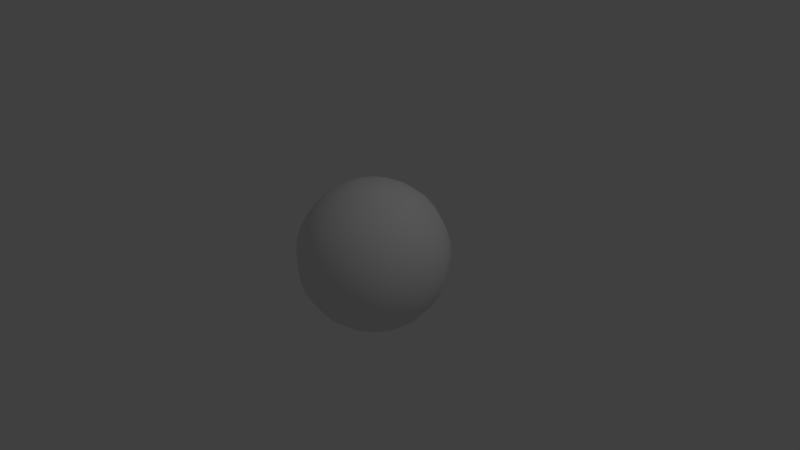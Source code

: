 # Source: marble.blend  (saved by Blender 2.74.0; exported with 4.5.12 LTS)
import bpy
from mathutils import Matrix  # noqa: F401  (used for matrix-valued properties, if any)

bpy.ops.wm.read_factory_settings(use_empty=True)
scene = bpy.context.scene
scene.name = 'Scene'

# ---- collections
col_collection_1 = bpy.data.collections.new('Collection 1'); scene.collection.children.link(col_collection_1)

# ---- world
world_world = bpy.data.worlds.new('World'); scene.world = world_world
world_world.color = (0.05088, 0.05088, 0.05088)
world_world.use_sun_shadow = False
world_world.sun_shadow_jitter_overblur = 0.0
world_world.cycles.sampling_method = 'MANUAL'
world_world.cycles.sample_map_resolution = 256

# ---- cameras
cam_camera = bpy.data.cameras.new('Camera')
cam_camera.clip_end = 100.0
cam_camera.lens = 35.0
cam_camera.sensor_width = 32.0
cam_camera.sensor_height = 18.0
cam_camera.ortho_scale = 7.314
cam_camera.dof.focus_distance = 0.0
cam_camera.dof.aperture_fstop = 128.0

# ---- lights
light_lamp = bpy.data.lights.new('Lamp', 'POINT')
light_lamp.transmission_factor = 0.0
light_lamp.cutoff_distance = 30.0
light_lamp.energy = 100.0
light_lamp.shadow_buffer_clip_start = 1.001
light_lamp.shadow_soft_size = 0.1
light_lamp.shadow_maximum_resolution = 0.006
light_lamp.use_absolute_resolution = True
light_lamp.cycles.use_multiple_importance_sampling = False

# ---- meshes
me_sphere_003 = bpy.data.meshes.new('Sphere.003')
me_sphere_003.from_pydata([(-0.1951, 0.0, 0.9808), (-0.3827, 0.0, 0.9239), (-0.5556, 0.0, 0.8315), (-0.7071, 0.0, 0.7071), (-0.8315, 0.0, 0.5556), (-0.9239, 0.0, 0.3827), (-0.9808, 0.0, 0.1951), (-1.0, 0.0, 7.55e-08), (-0.9808, 0.0, -0.1951), (-0.9239, 0.0, -0.3827), (-0.8315, 0.0, -0.5556), (-0.7071, 0.0, -0.7071), (-0.5556, 0.0, -0.8315), (-0.3827, 0.0, -0.9239), (-0.1951, 0.0, -0.9808), (-0.1802, 0.07466, 0.9808), (-0.3536, 0.1464, 0.9239), (-0.5133, 0.2126, 0.8315), (-0.6533, 0.2706, 0.7071), (-0.7682, 0.3182, 0.5556), (-0.8536, 0.3536, 0.3827), (-0.9061, 0.3753, 0.1951), (-0.9239, 0.3827, 7.55e-08), (-0.9061, 0.3753, -0.1951), (-0.8536, 0.3536, -0.3827), (-0.7682, 0.3182, -0.5556), (-0.6533, 0.2706, -0.7071), (-0.5133, 0.2126, -0.8315), (-0.3536, 0.1464, -0.9239), (-0.1802, 0.07466, -0.9808), (-0.1379, 0.1379, 0.9808), (-0.2706, 0.2706, 0.9239), (-0.3928, 0.3928, 0.8315), (-0.5, 0.5, 0.7071), (-0.5879, 0.5879, 0.5556), (-0.6533, 0.6533, 0.3827), (-0.6935, 0.6935, 0.1951), (-0.7071, 0.7071, 7.55e-08), (-0.6935, 0.6935, -0.1951), (-0.6533, 0.6533, -0.3827), (-0.5879, 0.5879, -0.5556), (-0.5, 0.5, -0.7071), (-0.3928, 0.3928, -0.8315), (-0.2706, 0.2706, -0.9239), (-0.1379, 0.1379, -0.9808), (-0.07466, 0.1802, 0.9808), (-0.1464, 0.3536, 0.9239), (-0.2126, 0.5133, 0.8315), (-0.2706, 0.6533, 0.7071), (-0.3182, 0.7682, 0.5556), (-0.3536, 0.8536, 0.3827), (-0.3753, 0.9061, 0.1951), (-0.3827, 0.9239, 7.55e-08), (-0.3753, 0.9061, -0.1951), (-0.3536, 0.8536, -0.3827), (-0.3182, 0.7682, -0.5556), (-0.2706, 0.6533, -0.7071), (-0.2126, 0.5133, -0.8315), (-0.1464, 0.3536, -0.9239), (-0.07466, 0.1802, -0.9808), (3.452e-07, 0.1951, 0.9808), (3.824e-07, 0.3827, 0.9239), (3.824e-07, 0.5556, 0.8315), (3.973e-07, 0.7071, 0.7071), (4.122e-07, 0.8315, 0.5556), (3.824e-07, 0.9239, 0.3827), (3.824e-07, 0.9808, 0.1951), (4.42e-07, 1.0, 7.55e-08), (3.824e-07, 0.9808, -0.1951), (4.42e-07, 0.9239, -0.3827), (4.122e-07, 0.8315, -0.5556), (3.973e-07, 0.7071, -0.7071), (3.824e-07, 0.5556, -0.8315), (3.973e-07, 0.3827, -0.9239), (3.452e-07, 0.1951, -0.9808), (0.07466, 0.1802, 0.9808), (0.1464, 0.3536, 0.9239), (0.2126, 0.5133, 0.8315), (0.2706, 0.6533, 0.7071), (0.3182, 0.7682, 0.5556), (0.3536, 0.8536, 0.3827), (0.3753, 0.9061, 0.1951), (0.3827, 0.9239, 7.55e-08), (0.3753, 0.9061, -0.1951), (0.3536, 0.8536, -0.3827), (0.3182, 0.7682, -0.5556), (0.2706, 0.6533, -0.7071), (0.2126, 0.5133, -0.8315), (0.1464, 0.3536, -0.9239), (0.07466, 0.1802, -0.9808), (0.138, 0.1379, 0.9808), (0.2706, 0.2706, 0.9239), (0.3928, 0.3928, 0.8315), (0.5, 0.5, 0.7071), (0.5879, 0.5879, 0.5556), (0.6533, 0.6533, 0.3827), (0.6935, 0.6935, 0.1951), (0.7071, 0.7071, 7.55e-08), (0.6935, 0.6935, -0.1951), (0.6533, 0.6533, -0.3827), (0.5879, 0.5879, -0.5556), (0.5, 0.5, -0.7071), (0.3928, 0.3928, -0.8315), (0.2706, 0.2706, -0.9239), (0.138, 0.1379, -0.9808), (0.1802, 0.07466, 0.9808), (0.3536, 0.1464, 0.9239), (0.5133, 0.2126, 0.8315), (0.6533, 0.2706, 0.7071), (0.7682, 0.3182, 0.5556), (0.8536, 0.3536, 0.3827), (0.9061, 0.3753, 0.1951), (0.9239, 0.3827, 7.55e-08), (0.9061, 0.3753, -0.1951), (0.8536, 0.3536, -0.3827), (0.7682, 0.3182, -0.5556), (0.6533, 0.2706, -0.7071), (0.5133, 0.2126, -0.8315), (0.3536, 0.1464, -0.9239), (0.1802, 0.07466, -0.9808), (0.1951, -6.902e-08, 0.9808), (0.3827, -1.137e-07, 0.9239), (0.5556, -1.435e-07, 0.8315), (0.7071, -8.392e-08, 0.7071), (0.8315, -2.329e-07, 0.5556), (0.9239, -2.031e-07, 0.3827), (0.9808, -1.435e-07, 0.1951), (1.0, -2.329e-07, 7.55e-08), (0.9808, -1.435e-07, -0.1951), (0.9239, -2.627e-07, -0.3827), (0.8315, -2.329e-07, -0.5556), (0.7071, -8.392e-08, -0.7071), (0.5556, -1.584e-07, -0.8315), (0.3827, -1.733e-07, -0.9239), (0.1951, -5.412e-08, -0.9808), (0.1802, -0.07466, 0.9808), (0.3536, -0.1464, 0.9239), (0.5133, -0.2126, 0.8315), (0.6533, -0.2706, 0.7071), (0.7682, -0.3182, 0.5556), (0.8536, -0.3536, 0.3827), (0.9061, -0.3753, 0.1951), (0.9239, -0.3827, 7.55e-08), (0.9061, -0.3753, -0.1951), (0.8536, -0.3536, -0.3827), (0.7682, -0.3182, -0.5556), (0.6533, -0.2706, -0.7071), (0.5133, -0.2126, -0.8315), (0.3536, -0.1464, -0.9239), (0.1802, -0.07466, -0.9808), (0.138, -0.1379, 0.9808), (0.2706, -0.2706, 0.9239), (0.3928, -0.3928, 0.8315), (0.5, -0.5, 0.7071), (0.5879, -0.5879, 0.5556), (0.6533, -0.6533, 0.3827), (0.6935, -0.6935, 0.1951), (0.7071, -0.7071, 7.55e-08), (0.6935, -0.6935, -0.1951), (0.6533, -0.6533, -0.3827), (0.5879, -0.5879, -0.5556), (0.5, -0.5, -0.7071), (0.3928, -0.3928, -0.8315), (0.2706, -0.2706, -0.9239), (0.138, -0.1379, -0.9808), (0.07466, -0.1802, 0.9808), (0.1464, -0.3536, 0.9239), (0.2126, -0.5133, 0.8315), (0.2706, -0.6533, 0.7071), (0.3182, -0.7682, 0.5556), (0.3536, -0.8536, 0.3827), (0.3753, -0.9061, 0.1951), (0.3827, -0.9239, 7.55e-08), (0.3753, -0.9061, -0.1951), (0.3536, -0.8536, -0.3827), (0.3182, -0.7682, -0.5556), (0.2706, -0.6533, -0.7071), (0.2126, -0.5133, -0.8315), (0.1464, -0.3536, -0.9239), (0.07466, -0.1802, -0.9808), (2.409e-07, -0.1951, 0.9808), (1.738e-07, -0.3827, 0.9239), (6.951e-08, -0.5556, 0.8315), (8.441e-08, -0.7071, 0.7071), (-9.441e-08, -0.8315, 0.5556), (-3.48e-08, -0.9239, 0.3827), (5.461e-08, -0.9808, 0.1951), (-6.46e-08, -1.0, 7.55e-08), (5.461e-08, -0.9808, -0.1951), (-6.46e-08, -0.9239, -0.3827), (-9.441e-08, -0.8315, -0.5556), (8.441e-08, -0.7071, -0.7071), (6.951e-08, -0.5556, -0.8315), (9.931e-08, -0.3827, -0.9239), (2.632e-07, -0.1951, -0.9808), (-0.07466, -0.1802, 0.9808), (-0.1464, -0.3536, 0.9239), (-0.2126, -0.5133, 0.8315), (-0.2706, -0.6533, 0.7071), (-0.3182, -0.7682, 0.5556), (-0.3536, -0.8536, 0.3827), (-0.3753, -0.9061, 0.1951), (-0.3827, -0.9239, 7.55e-08), (-0.3753, -0.9061, -0.1951), (-0.3536, -0.8536, -0.3827), (-0.3182, -0.7682, -0.5556), (-0.2706, -0.6533, -0.7071), (-0.2126, -0.5133, -0.8315), (-0.1464, -0.3536, -0.9239), (-0.07466, -0.1802, -0.9808), (9.544e-08, -2.304e-07, 1.0), (-0.1379, -0.1379, 0.9808), (-0.2706, -0.2706, 0.9239), (-0.3928, -0.3928, 0.8315), (-0.5, -0.5, 0.7071), (-0.5879, -0.5879, 0.5556), (-0.6533, -0.6533, 0.3827), (-0.6935, -0.6935, 0.1951), (-0.7071, -0.7071, 7.55e-08), (-0.6935, -0.6935, -0.1951), (-0.6533, -0.6533, -0.3827), (-0.5879, -0.5879, -0.5556), (-0.5, -0.5, -0.7071), (-0.3928, -0.3928, -0.8315), (-0.2706, -0.2706, -0.9239), (-0.1379, -0.1379, -0.9808), (3.258e-07, 0.0, -1.0), (-0.1802, -0.07466, 0.9808), (-0.3536, -0.1464, 0.9239), (-0.5133, -0.2126, 0.8315), (-0.6533, -0.2706, 0.7071), (-0.7682, -0.3182, 0.5556), (-0.8536, -0.3536, 0.3827), (-0.9061, -0.3753, 0.1951), (-0.9239, -0.3827, 7.55e-08), (-0.9061, -0.3753, -0.1951), (-0.8536, -0.3536, -0.3827), (-0.7682, -0.3182, -0.5556), (-0.6533, -0.2706, -0.7071), (-0.5133, -0.2126, -0.8315), (-0.3536, -0.1464, -0.9239), (-0.1802, -0.07466, -0.9808)], [], [(8, 23, 24), (6, 21, 22), (4, 19, 20), (2, 17, 18), (14, 13, 28), (0, 15, 16), (11, 26, 27), (10, 9, 24), (7, 22, 23), (6, 5, 20), (3, 18, 19), (1, 16, 17), (13, 12, 27), (10, 25, 26), (19, 18, 33), (16, 31, 32), (28, 27, 42), (25, 40, 41), (24, 23, 38), (21, 36, 37), (20, 19, 34), (17, 32, 33), (29, 28, 43), (15, 30, 31), (26, 41, 42), (24, 39, 40), (22, 37, 38), (21, 20, 35), (33, 48, 49), (31, 46, 47), (43, 42, 57), (41, 40, 55), (39, 38, 53), (37, 36, 51), (34, 49, 50), (32, 47, 48), (43, 58, 59), (30, 45, 46), (42, 41, 56), (39, 54, 55), (37, 52, 53), (35, 50, 51), (48, 63, 64), (46, 61, 62), (58, 57, 72), (56, 55, 70), (54, 53, 68), (52, 51, 66), (49, 64, 65), (47, 62, 63), (58, 73, 74), (45, 60, 61), (57, 56, 71), (54, 69, 70), (52, 67, 68), (50, 65, 66), (63, 78, 79), (61, 76, 77), (73, 72, 87), (70, 85, 86), (69, 68, 83), (67, 66, 81), (64, 79, 80), (62, 77, 78), (73, 88, 89), (60, 75, 76), (72, 71, 86), (69, 84, 85), (67, 82, 83), (65, 80, 81), (79, 78, 93), (76, 91, 92), (88, 87, 102), (85, 100, 101), (84, 83, 98), (82, 81, 96), (79, 94, 95), (77, 92, 93), (88, 103, 104), (75, 90, 91), (87, 86, 101), (84, 99, 100), (82, 97, 98), (80, 95, 96), (94, 93, 108), (91, 106, 107), (103, 102, 117), (100, 115, 116), (99, 98, 113), (97, 96, 111), (94, 109, 110), (92, 107, 108), (103, 118, 119), (90, 105, 106), (102, 101, 116), (99, 114, 115), (97, 112, 113), (95, 110, 111), (109, 108, 123), (106, 121, 122), (118, 117, 132), (115, 130, 131), (114, 113, 128), (112, 111, 126), (109, 124, 125), (107, 122, 123), (118, 133, 134), (105, 120, 121), (117, 116, 131), (114, 129, 130), (112, 127, 128), (110, 125, 126), (124, 123, 138), (121, 136, 137), (133, 132, 147), (130, 145, 146), (129, 128, 143), (127, 126, 141), (124, 139, 140), (122, 137, 138), (133, 148, 149), (120, 135, 136), (132, 131, 146), (130, 129, 144), (127, 142, 143), (125, 140, 141), (139, 138, 153), (136, 151, 152), (148, 147, 162), (145, 160, 161), (144, 143, 158), (142, 141, 156), (139, 154, 155), (137, 152, 153), (148, 163, 164), (135, 150, 151), (147, 146, 161), (145, 144, 159), (142, 157, 158), (140, 155, 156), (154, 153, 168), (152, 151, 166), (163, 162, 177), (160, 175, 176), (159, 158, 173), (157, 156, 171), (154, 169, 170), (152, 167, 168), (163, 178, 179), (150, 165, 166), (162, 161, 176), (160, 159, 174), (157, 172, 173), (155, 170, 171), (169, 168, 183), (167, 166, 181), (178, 177, 192), (175, 190, 191), (174, 173, 188), (172, 171, 186), (169, 184, 185), (167, 182, 183), (178, 193, 194), (165, 180, 181), (177, 176, 191), (175, 174, 189), (172, 187, 188), (170, 185, 186), (184, 183, 198), (182, 181, 196), (193, 192, 207), (190, 205, 206), (189, 188, 203), (187, 186, 201), (184, 199, 200), (182, 197, 198), (193, 208, 209), (180, 195, 196), (192, 191, 206), (190, 189, 204), (187, 202, 203), (185, 200, 201), (199, 198, 214), (197, 196, 212), (208, 207, 223), (205, 221, 222), (204, 203, 219), (202, 201, 217), (199, 215, 216), (197, 213, 214), (208, 224, 225), (195, 211, 212), (207, 206, 222), (205, 204, 220), (202, 218, 219), (200, 216, 217), (215, 214, 230), (213, 212, 228), (223, 239, 240), (221, 237, 238), (220, 219, 235), (218, 217, 233), (215, 231, 232), (213, 229, 230), (224, 240, 241), (211, 227, 228), (223, 222, 238), (221, 220, 236), (218, 234, 235), (216, 232, 233), (226, 14, 29), (0, 210, 15), (226, 29, 44), (15, 210, 30), (226, 44, 59), (30, 210, 45), (226, 59, 74), (45, 210, 60), (226, 74, 89), (60, 210, 75), (226, 89, 104), (75, 210, 90), (226, 104, 119), (90, 210, 105), (226, 119, 134), (105, 210, 120), (226, 134, 149), (120, 210, 135), (226, 149, 164), (135, 210, 150), (226, 164, 179), (150, 210, 165), (226, 179, 194), (165, 210, 180), (226, 194, 209), (180, 210, 195), (226, 209, 225), (195, 210, 211), (226, 225, 241), (211, 210, 227), (231, 230, 3), (226, 241, 14), (229, 228, 1), (239, 12, 13), (227, 210, 0), (237, 10, 11), (235, 8, 9), (234, 233, 6), (231, 4, 5), (230, 229, 2), (240, 13, 14), (228, 227, 0), (238, 11, 12), (236, 9, 10), (234, 7, 8), (232, 5, 6), (9, 8, 24), (7, 6, 22), (5, 4, 20), (3, 2, 18), (29, 14, 28), (1, 0, 16), (12, 11, 27), (25, 10, 24), (8, 7, 23), (21, 6, 20), (4, 3, 19), (2, 1, 17), (28, 13, 27), (11, 10, 26), (34, 19, 33), (17, 16, 32), (43, 28, 42), (26, 25, 41), (39, 24, 38), (22, 21, 37), (35, 20, 34), (18, 17, 33), (44, 29, 43), (16, 15, 31), (27, 26, 42), (25, 24, 40), (23, 22, 38), (36, 21, 35), (34, 33, 49), (32, 31, 47), (58, 43, 57), (56, 41, 55), (54, 39, 53), (52, 37, 51), (35, 34, 50), (33, 32, 48), (44, 43, 59), (31, 30, 46), (57, 42, 56), (40, 39, 55), (38, 37, 53), (36, 35, 51), (49, 48, 64), (47, 46, 62), (73, 58, 72), (71, 56, 70), (69, 54, 68), (67, 52, 66), (50, 49, 65), (48, 47, 63), (59, 58, 74), (46, 45, 61), (72, 57, 71), (55, 54, 70), (53, 52, 68), (51, 50, 66), (64, 63, 79), (62, 61, 77), (88, 73, 87), (71, 70, 86), (84, 69, 83), (82, 67, 81), (65, 64, 80), (63, 62, 78), (74, 73, 89), (61, 60, 76), (87, 72, 86), (70, 69, 85), (68, 67, 83), (66, 65, 81), (94, 79, 93), (77, 76, 92), (103, 88, 102), (86, 85, 101), (99, 84, 98), (97, 82, 96), (80, 79, 95), (78, 77, 93), (89, 88, 104), (76, 75, 91), (102, 87, 101), (85, 84, 100), (83, 82, 98), (81, 80, 96), (109, 94, 108), (92, 91, 107), (118, 103, 117), (101, 100, 116), (114, 99, 113), (112, 97, 111), (95, 94, 110), (93, 92, 108), (104, 103, 119), (91, 90, 106), (117, 102, 116), (100, 99, 115), (98, 97, 113), (96, 95, 111), (124, 109, 123), (107, 106, 122), (133, 118, 132), (116, 115, 131), (129, 114, 128), (127, 112, 126), (110, 109, 125), (108, 107, 123), (119, 118, 134), (106, 105, 121), (132, 117, 131), (115, 114, 130), (113, 112, 128), (111, 110, 126), (139, 124, 138), (122, 121, 137), (148, 133, 147), (131, 130, 146), (144, 129, 143), (142, 127, 141), (125, 124, 140), (123, 122, 138), (134, 133, 149), (121, 120, 136), (147, 132, 146), (145, 130, 144), (128, 127, 143), (126, 125, 141), (154, 139, 153), (137, 136, 152), (163, 148, 162), (146, 145, 161), (159, 144, 158), (157, 142, 156), (140, 139, 155), (138, 137, 153), (149, 148, 164), (136, 135, 151), (162, 147, 161), (160, 145, 159), (143, 142, 158), (141, 140, 156), (169, 154, 168), (167, 152, 166), (178, 163, 177), (161, 160, 176), (174, 159, 173), (172, 157, 171), (155, 154, 170), (153, 152, 168), (164, 163, 179), (151, 150, 166), (177, 162, 176), (175, 160, 174), (158, 157, 173), (156, 155, 171), (184, 169, 183), (182, 167, 181), (193, 178, 192), (176, 175, 191), (189, 174, 188), (187, 172, 186), (170, 169, 185), (168, 167, 183), (179, 178, 194), (166, 165, 181), (192, 177, 191), (190, 175, 189), (173, 172, 188), (171, 170, 186), (199, 184, 198), (197, 182, 196), (208, 193, 207), (191, 190, 206), (204, 189, 203), (202, 187, 201), (185, 184, 200), (183, 182, 198), (194, 193, 209), (181, 180, 196), (207, 192, 206), (205, 190, 204), (188, 187, 203), (186, 185, 201), (215, 199, 214), (213, 197, 212), (224, 208, 223), (206, 205, 222), (220, 204, 219), (218, 202, 217), (200, 199, 216), (198, 197, 214), (209, 208, 225), (196, 195, 212), (223, 207, 222), (221, 205, 220), (203, 202, 219), (201, 200, 217), (231, 215, 230), (229, 213, 228), (224, 223, 240), (222, 221, 238), (236, 220, 235), (234, 218, 233), (216, 215, 232), (214, 213, 230), (225, 224, 241), (212, 211, 228), (239, 223, 238), (237, 221, 236), (219, 218, 235), (217, 216, 233), (4, 231, 3), (2, 229, 1), (240, 239, 13), (238, 237, 11), (236, 235, 9), (7, 234, 6), (232, 231, 5), (3, 230, 2), (241, 240, 14), (1, 228, 0), (239, 238, 12), (237, 236, 10), (235, 234, 8), (233, 232, 6)])
me_sphere_003.polygons.foreach_set('use_smooth', [True] * 480)
_uv = me_sphere_003.uv_layers.new(name='UVMap')
_uv.uv.foreach_set('vector', [0.7497, 0.4375, 0.6873, 0.4375, 0.6873, 0.375, 0.7497, 0.5625, 0.6873, 0.5625, 0.6873, 0.5, 0.7497, 0.6875, 0.6873, 0.6875, 0.6873, 0.625, 0.7497, 0.8125, 0.6873, 0.8125, 0.6873, 0.75, 0.7497, 0.0625, 0.7497, 0.125, 0.6873, 0.125, 0.7497, 0.9375, 0.6873, 0.9375, 0.6873, 0.875, 0.7497, 0.25, 0.6873, 0.25, 0.6873, 0.1875, 0.7497, 0.3125, 0.7497, 0.375, 0.6873, 0.375, 0.7497, 0.5, 0.6873, 0.5, 0.6873, 0.4375, 0.7497, 0.5625, 0.7497, 0.625, 0.6873, 0.625, 0.7497, 0.75, 0.6873, 0.75, 0.6873, 0.6875, 0.7497, 0.875, 0.6873, 0.875, 0.6873, 0.8125, 0.7497, 0.125, 0.7497, 0.1875, 0.6873, 0.1875, 0.7497, 0.3125, 0.6873, 0.3125, 0.6873, 0.25, 0.6873, 0.6875, 0.6873, 0.75, 0.625, 0.75, 0.6873, 0.875, 0.625, 0.875, 0.625, 0.8125, 0.6873, 0.125, 0.6873, 0.1875, 0.625, 0.1875, 0.6873, 0.3125, 0.625, 0.3125, 0.625, 0.25, 0.6873, 0.375, 0.6873, 0.4375, 0.625, 0.4375, 0.6873, 0.5625, 0.625, 0.5625, 0.625, 0.5, 0.6873, 0.625, 0.6873, 0.6875, 0.625, 0.6875, 0.6873, 0.8125, 0.625, 0.8125, 0.625, 0.75, 0.6873, 0.0625, 0.6873, 0.125, 0.625, 0.125, 0.6873, 0.9375, 0.625, 0.9375, 0.625, 0.875, 0.6873, 0.25, 0.625, 0.25, 0.625, 0.1875, 0.6873, 0.375, 0.625, 0.375, 0.625, 0.3125, 0.6873, 0.5, 0.625, 0.5, 0.625, 0.4375, 0.6873, 0.5625, 0.6873, 0.625, 0.625, 0.625, 0.625, 0.75, 0.5627, 0.75, 0.5627, 0.6875, 0.625, 0.875, 0.5627, 0.875, 0.5627, 0.8125, 0.625, 0.125, 0.625, 0.1875, 0.5627, 0.1875, 0.625, 0.25, 0.625, 0.3125, 0.5627, 0.3125, 0.625, 0.375, 0.625, 0.4375, 0.5627, 0.4375, 0.625, 0.5, 0.625, 0.5625, 0.5627, 0.5625, 0.625, 0.6875, 0.5627, 0.6875, 0.5627, 0.625, 0.625, 0.8125, 0.5627, 0.8125, 0.5627, 0.75, 0.625, 0.125, 0.5627, 0.125, 0.5627, 0.0625, 0.625, 0.9375, 0.5627, 0.9375, 0.5627, 0.875, 0.625, 0.1875, 0.625, 0.25, 0.5627, 0.25, 0.625, 0.375, 0.5627, 0.375, 0.5627, 0.3125, 0.625, 0.5, 0.5627, 0.5, 0.5627, 0.4375, 0.625, 0.625, 0.5627, 0.625, 0.5627, 0.5625, 0.5627, 0.75, 0.5003, 0.75, 0.5003, 0.6875, 0.5627, 0.875, 0.5003, 0.875, 0.5003, 0.8125, 0.5627, 0.125, 0.5627, 0.1875, 0.5003, 0.1875, 0.5627, 0.25, 0.5627, 0.3125, 0.5003, 0.3125, 0.5627, 0.375, 0.5627, 0.4375, 0.5003, 0.4375, 0.5627, 0.5, 0.5627, 0.5625, 0.5003, 0.5625, 0.5627, 0.6875, 0.5003, 0.6875, 0.5003, 0.625, 0.5627, 0.8125, 0.5003, 0.8125, 0.5003, 0.75, 0.5627, 0.125, 0.5003, 0.125, 0.5003, 0.0625, 0.5627, 0.9375, 0.5003, 0.9375, 0.5003, 0.875, 0.5627, 0.1875, 0.5627, 0.25, 0.5003, 0.25, 0.5627, 0.375, 0.5003, 0.375, 0.5003, 0.3125, 0.5627, 0.5, 0.5003, 0.5, 0.5003, 0.4375, 0.5627, 0.625, 0.5003, 0.625, 0.5003, 0.5625, 0.5003, 0.75, 0.438, 0.75, 0.438, 0.6875, 0.5003, 0.875, 0.438, 0.875, 0.438, 0.8125, 0.5003, 0.125, 0.5003, 0.1875, 0.438, 0.1875, 0.5003, 0.3125, 0.438, 0.3125, 0.438, 0.25, 0.5003, 0.375, 0.5003, 0.4375, 0.438, 0.4375, 0.5003, 0.5, 0.5003, 0.5625, 0.438, 0.5625, 0.5003, 0.6875, 0.438, 0.6875, 0.438, 0.625, 0.5003, 0.8125, 0.438, 0.8125, 0.438, 0.75, 0.5003, 0.125, 0.438, 0.125, 0.438, 0.0625, 0.5003, 0.9375, 0.438, 0.9375, 0.438, 0.875, 0.5003, 0.1875, 0.5003, 0.25, 0.438, 0.25, 0.5003, 0.375, 0.438, 0.375, 0.438, 0.3125, 0.5003, 0.5, 0.438, 0.5, 0.438, 0.4375, 0.5003, 0.625, 0.438, 0.625, 0.438, 0.5625, 0.438, 0.6875, 0.438, 0.75, 0.3756, 0.75, 0.438, 0.875, 0.3756, 0.875, 0.3756, 0.8125, 0.438, 0.125, 0.438, 0.1875, 0.3756, 0.1875, 0.438, 0.3125, 0.3756, 0.3125, 0.3756, 0.25, 0.438, 0.375, 0.438, 0.4375, 0.3756, 0.4375, 0.438, 0.5, 0.438, 0.5625, 0.3756, 0.5625, 0.438, 0.6875, 0.3756, 0.6875, 0.3756, 0.625, 0.438, 0.8125, 0.3756, 0.8125, 0.3756, 0.75, 0.438, 0.125, 0.3756, 0.125, 0.3756, 0.0625, 0.438, 0.9375, 0.3756, 0.9375, 0.3756, 0.875, 0.438, 0.1875, 0.438, 0.25, 0.3756, 0.25, 0.438, 0.375, 0.3756, 0.375, 0.3756, 0.3125, 0.438, 0.5, 0.3756, 0.5, 0.3756, 0.4375, 0.438, 0.625, 0.3756, 0.625, 0.3756, 0.5625, 0.3756, 0.6875, 0.3756, 0.75, 0.3133, 0.75, 0.3756, 0.875, 0.3133, 0.875, 0.3133, 0.8125, 0.3756, 0.125, 0.3756, 0.1875, 0.3133, 0.1875, 0.3756, 0.3125, 0.3133, 0.3125, 0.3133, 0.25, 0.3756, 0.375, 0.3756, 0.4375, 0.3133, 0.4375, 0.3756, 0.5, 0.3756, 0.5625, 0.3133, 0.5625, 0.3756, 0.6875, 0.3133, 0.6875, 0.3133, 0.625, 0.3756, 0.8125, 0.3133, 0.8125, 0.3133, 0.75, 0.3756, 0.125, 0.3133, 0.125, 0.3133, 0.0625, 0.3756, 0.9375, 0.3133, 0.9375, 0.3133, 0.875, 0.3756, 0.1875, 0.3756, 0.25, 0.3133, 0.25, 0.3756, 0.375, 0.3133, 0.375, 0.3133, 0.3125, 0.3756, 0.5, 0.3133, 0.5, 0.3133, 0.4375, 0.3756, 0.625, 0.3133, 0.625, 0.3133, 0.5625, 0.3133, 0.6875, 0.3133, 0.75, 0.251, 0.75, 0.3133, 0.875, 0.251, 0.875, 0.251, 0.8125, 0.3133, 0.125, 0.3133, 0.1875, 0.251, 0.1875, 0.3133, 0.3125, 0.251, 0.3125, 0.251, 0.25, 0.3133, 0.375, 0.3133, 0.4375, 0.251, 0.4375, 0.3133, 0.5, 0.3133, 0.5625, 0.251, 0.5625, 0.3133, 0.6875, 0.251, 0.6875, 0.251, 0.625, 0.3133, 0.8125, 0.251, 0.8125, 0.251, 0.75, 0.3133, 0.125, 0.251, 0.125, 0.251, 0.0625, 0.3133, 0.9375, 0.251, 0.9375, 0.251, 0.875, 0.3133, 0.1875, 0.3133, 0.25, 0.251, 0.25, 0.3133, 0.375, 0.251, 0.375, 0.251, 0.3125, 0.3133, 0.5, 0.251, 0.5, 0.251, 0.4375, 0.3133, 0.625, 0.251, 0.625, 0.251, 0.5625, 0.251, 0.6875, 0.251, 0.75, 0.1886, 0.75, 0.251, 0.875, 0.1886, 0.875, 0.1886, 0.8125, 0.251, 0.125, 0.251, 0.1875, 0.1886, 0.1875, 0.251, 0.3125, 0.1886, 0.3125, 0.1886, 0.25, 0.251, 0.375, 0.251, 0.4375, 0.1886, 0.4375, 0.251, 0.5, 0.251, 0.5625, 0.1886, 0.5625, 0.251, 0.6875, 0.1886, 0.6875, 0.1886, 0.625, 0.251, 0.8125, 0.1886, 0.8125, 0.1886, 0.75, 0.251, 0.125, 0.1886, 0.125, 0.1886, 0.0625, 0.251, 0.9375, 0.1886, 0.9375, 0.1886, 0.875, 0.251, 0.1875, 0.251, 0.25, 0.1886, 0.25, 0.251, 0.3125, 0.251, 0.375, 0.1886, 0.375, 0.251, 0.5, 0.1886, 0.5, 0.1886, 0.4375, 0.251, 0.625, 0.1886, 0.625, 0.1886, 0.5625, 0.1886, 0.6875, 0.1886, 0.75, 0.1263, 0.75, 0.1886, 0.875, 0.1263, 0.875, 0.1263, 0.8125, 0.1886, 0.125, 0.1886, 0.1875, 0.1263, 0.1875, 0.1886, 0.3125, 0.1263, 0.3125, 0.1263, 0.25, 0.1886, 0.375, 0.1886, 0.4375, 0.1263, 0.4375, 0.1886, 0.5, 0.1886, 0.5625, 0.1263, 0.5625, 0.1886, 0.6875, 0.1263, 0.6875, 0.1263, 0.625, 0.1886, 0.8125, 0.1263, 0.8125, 0.1263, 0.75, 0.1886, 0.125, 0.1263, 0.125, 0.1263, 0.0625, 0.1886, 0.9375, 0.1263, 0.9375, 0.1263, 0.875, 0.1886, 0.1875, 0.1886, 0.25, 0.1263, 0.25, 0.1886, 0.3125, 0.1886, 0.375, 0.1263, 0.375, 0.1886, 0.5, 0.1263, 0.5, 0.1263, 0.4375, 0.1886, 0.625, 0.1263, 0.625, 0.1263, 0.5625, 0.1263, 0.6875, 0.1263, 0.75, 0.06393, 0.75, 0.1263, 0.8125, 0.1263, 0.875, 0.06393, 0.875, 0.1263, 0.125, 0.1263, 0.1875, 0.06393, 0.1875, 0.1263, 0.3125, 0.06393, 0.3125, 0.06393, 0.25, 0.1263, 0.375, 0.1263, 0.4375, 0.06393, 0.4375, 0.1263, 0.5, 0.1263, 0.5625, 0.06393, 0.5625, 0.1263, 0.6875, 0.06393, 0.6875, 0.06393, 0.625, 0.1263, 0.8125, 0.06393, 0.8125, 0.06393, 0.75, 0.1263, 0.125, 0.06393, 0.125, 0.06393, 0.0625, 0.1263, 0.9375, 0.06393, 0.9375, 0.06393, 0.875, 0.1263, 0.1875, 0.1263, 0.25, 0.06393, 0.25, 0.1263, 0.3125, 0.1263, 0.375, 0.06393, 0.375, 0.1263, 0.5, 0.06393, 0.5, 0.06393, 0.4375, 0.1263, 0.625, 0.06393, 0.625, 0.06393, 0.5625, 0.06393, 0.6875, 0.06393, 0.75, 0.001591, 0.75, 0.06393, 0.8125, 0.06393, 0.875, 0.001591, 0.875, 0.06393, 0.125, 0.06393, 0.1875, 0.001591, 0.1875, 0.06393, 0.3125, 0.001591, 0.3125, 0.001591, 0.25, 0.06393, 0.375, 0.06393, 0.4375, 0.001591, 0.4375, 0.06393, 0.5, 0.06393, 0.5625, 0.001591, 0.5625, 0.06393, 0.6875, 0.001591, 0.6875, 0.001591, 0.625, 0.06393, 0.8125, 0.001591, 0.8125, 0.001591, 0.75, 0.06393, 0.125, 0.001591, 0.125, 0.001591, 0.0625, 0.06393, 0.9375, 0.001591, 0.9375, 0.001591, 0.875, 0.06393, 0.1875, 0.06393, 0.25, 0.001591, 0.25, 0.06393, 0.3125, 0.06393, 0.375, 0.001591, 0.375, 0.06393, 0.5, 0.001591, 0.5, 0.001591, 0.4375, 0.06393, 0.625, 0.001591, 0.625, 0.001591, 0.5625, 0.999, 0.6875, 0.999, 0.75, 0.9367, 0.75, 0.999, 0.8125, 0.999, 0.875, 0.9367, 0.875, 0.999, 0.125, 0.999, 0.1875, 0.9367, 0.1875, 0.999, 0.3125, 0.9367, 0.3125, 0.9367, 0.25, 0.999, 0.375, 0.999, 0.4375, 0.9367, 0.4375, 0.999, 0.5, 0.999, 0.5625, 0.9367, 0.5625, 0.999, 0.6875, 0.9367, 0.6875, 0.9367, 0.625, 0.999, 0.8125, 0.9367, 0.8125, 0.9367, 0.75, 0.999, 0.125, 0.9367, 0.125, 0.9367, 0.0625, 0.999, 0.9375, 0.9367, 0.9375, 0.9367, 0.875, 0.999, 0.1875, 0.999, 0.25, 0.9367, 0.25, 0.999, 0.3125, 0.999, 0.375, 0.9367, 0.375, 0.999, 0.5, 0.9367, 0.5, 0.9367, 0.4375, 0.999, 0.625, 0.9367, 0.625, 0.9367, 0.5625, 0.9367, 0.6875, 0.9367, 0.75, 0.8744, 0.75, 0.9367, 0.8125, 0.9367, 0.875, 0.8744, 0.875, 0.9367, 0.125, 0.9367, 0.1875, 0.8744, 0.1875, 0.9367, 0.3125, 0.8744, 0.3125, 0.8744, 0.25, 0.9367, 0.375, 0.9367, 0.4375, 0.8744, 0.4375, 0.9367, 0.5, 0.9367, 0.5625, 0.8744, 0.5625, 0.9367, 0.6875, 0.8744, 0.6875, 0.8744, 0.625, 0.9367, 0.8125, 0.8744, 0.8125, 0.8744, 0.75, 0.9367, 0.125, 0.8744, 0.125, 0.8744, 0.0625, 0.9367, 0.9375, 0.8744, 0.9375, 0.8744, 0.875, 0.9367, 0.1875, 0.9367, 0.25, 0.8744, 0.25, 0.9367, 0.3125, 0.9367, 0.375, 0.8744, 0.375, 0.9367, 0.5, 0.8744, 0.5, 0.8744, 0.4375, 0.9367, 0.625, 0.8744, 0.625, 0.8744, 0.5625, 0.8744, 0.6875, 0.8744, 0.75, 0.812, 0.75, 0.8744, 0.8125, 0.8744, 0.875, 0.812, 0.875, 0.8744, 0.1875, 0.812, 0.1875, 0.812, 0.125, 0.8744, 0.3125, 0.812, 0.3125, 0.812, 0.25, 0.8744, 0.375, 0.8744, 0.4375, 0.812, 0.4375, 0.8744, 0.5, 0.8744, 0.5625, 0.812, 0.5625, 0.8744, 0.6875, 0.812, 0.6875, 0.812, 0.625, 0.8744, 0.8125, 0.812, 0.8125, 0.812, 0.75, 0.8744, 0.125, 0.812, 0.125, 0.812, 0.0625, 0.8744, 0.9375, 0.812, 0.9375, 0.812, 0.875, 0.8744, 0.1875, 0.8744, 0.25, 0.812, 0.25, 0.8744, 0.3125, 0.8744, 0.375, 0.812, 0.375, 0.8744, 0.5, 0.812, 0.5, 0.812, 0.4375, 0.8744, 0.625, 0.812, 0.625, 0.812, 0.5625, 0.001429, 0.0, 0.7497, 0.0625, 0.6873, 0.0625, 0.7497, 0.9375, 0.9989, 1.0, 0.6873, 0.9375, 0.001429, 0.0, 0.6873, 0.0625, 0.625, 0.0625, 0.6873, 0.9375, 0.9989, 1.0, 0.625, 0.9375, 0.001429, 0.0, 0.625, 0.0625, 0.5627, 0.0625, 0.625, 0.9375, 0.9989, 1.0, 0.5627, 0.9375, 0.001429, 0.0, 0.5627, 0.0625, 0.5003, 0.0625, 0.5627, 0.9375, 0.001424, 1.0, 0.5003, 0.9375, 0.001429, 0.0, 0.5003, 0.0625, 0.438, 0.0625, 0.5003, 0.9375, 0.001424, 1.0, 0.438, 0.9375, 0.001429, 0.0, 0.438, 0.0625, 0.3756, 0.0625, 0.438, 0.9375, 0.001424, 1.0, 0.3756, 0.9375, 0.001429, 0.0, 0.3756, 0.0625, 0.3133, 0.0625, 0.3756, 0.9375, 0.001424, 1.0, 0.3133, 0.9375, 0.001429, 0.0, 0.3133, 0.0625, 0.251, 0.0625, 0.3133, 0.9375, 0.001424, 1.0, 0.251, 0.9375, 0.001429, 0.0, 0.251, 0.0625, 0.1886, 0.0625, 0.251, 0.9375, 0.001424, 1.0, 0.1886, 0.9375, 0.001429, 0.0, 0.1886, 0.0625, 0.1263, 0.0625, 0.1886, 0.9375, 0.001424, 1.0, 0.1263, 0.9375, 0.001429, 0.0, 0.1263, 0.0625, 0.06393, 0.0625, 0.1263, 0.9375, 0.001424, 1.0, 0.06393, 0.9375, 0.001429, 0.0, 0.06393, 0.0625, 0.001591, 0.0625, 0.06393, 0.9375, 0.001424, 1.0, 0.001591, 0.9375, 0.9991, 0.0, 0.999, 0.0625, 0.9367, 0.0625, 0.999, 0.9375, 0.9989, 1.0, 0.9367, 0.9375, 0.9991, 0.0, 0.9367, 0.0625, 0.8744, 0.0625, 0.9367, 0.9375, 0.9989, 1.0, 0.8744, 0.9375, 0.9991, 0.0, 0.8744, 0.0625, 0.812, 0.0625, 0.8744, 0.9375, 0.9989, 1.0, 0.812, 0.9375, 0.812, 0.6875, 0.812, 0.75, 0.7497, 0.75, 0.9991, 0.0, 0.812, 0.0625, 0.7497, 0.0625, 0.812, 0.8125, 0.812, 0.875, 0.7497, 0.875, 0.812, 0.1875, 0.7497, 0.1875, 0.7497, 0.125, 0.812, 0.9375, 0.9989, 1.0, 0.7497, 0.9375, 0.812, 0.3125, 0.7497, 0.3125, 0.7497, 0.25, 0.812, 0.4375, 0.7497, 0.4375, 0.7497, 0.375, 0.812, 0.5, 0.812, 0.5625, 0.7497, 0.5625, 0.812, 0.6875, 0.7497, 0.6875, 0.7497, 0.625, 0.812, 0.75, 0.812, 0.8125, 0.7497, 0.8125, 0.812, 0.125, 0.7497, 0.125, 0.7497, 0.0625, 0.812, 0.875, 0.812, 0.9375, 0.7497, 0.9375, 0.812, 0.25, 0.7497, 0.25, 0.7497, 0.1875, 0.812, 0.375, 0.7497, 0.375, 0.7497, 0.3125, 0.812, 0.5, 0.7497, 0.5, 0.7497, 0.4375, 0.812, 0.625, 0.7497, 0.625, 0.7497, 0.5625, 0.7497, 0.375, 0.7497, 0.4375, 0.6873, 0.375, 0.7497, 0.5, 0.7497, 0.5625, 0.6873, 0.5, 0.7497, 0.625, 0.7497, 0.6875, 0.6873, 0.625, 0.7497, 0.75, 0.7497, 0.8125, 0.6873, 0.75, 0.6873, 0.0625, 0.7497, 0.0625, 0.6873, 0.125, 0.7497, 0.875, 0.7497, 0.9375, 0.6873, 0.875, 0.7497, 0.1875, 0.7497, 0.25, 0.6873, 0.1875, 0.6873, 0.3125, 0.7497, 0.3125, 0.6873, 0.375, 0.7497, 0.4375, 0.7497, 0.5, 0.6873, 0.4375, 0.6873, 0.5625, 0.7497, 0.5625, 0.6873, 0.625, 0.7497, 0.6875, 0.7497, 0.75, 0.6873, 0.6875, 0.7497, 0.8125, 0.7497, 0.875, 0.6873, 0.8125, 0.6873, 0.125, 0.7497, 0.125, 0.6873, 0.1875, 0.7497, 0.25, 0.7497, 0.3125, 0.6873, 0.25, 0.625, 0.6875, 0.6873, 0.6875, 0.625, 0.75, 0.6873, 0.8125, 0.6873, 0.875, 0.625, 0.8125, 0.625, 0.125, 0.6873, 0.125, 0.625, 0.1875, 0.6873, 0.25, 0.6873, 0.3125, 0.625, 0.25, 0.625, 0.375, 0.6873, 0.375, 0.625, 0.4375, 0.6873, 0.5, 0.6873, 0.5625, 0.625, 0.5, 0.625, 0.625, 0.6873, 0.625, 0.625, 0.6875, 0.6873, 0.75, 0.6873, 0.8125, 0.625, 0.75, 0.625, 0.0625, 0.6873, 0.0625, 0.625, 0.125, 0.6873, 0.875, 0.6873, 0.9375, 0.625, 0.875, 0.6873, 0.1875, 0.6873, 0.25, 0.625, 0.1875, 0.6873, 0.3125, 0.6873, 0.375, 0.625, 0.3125, 0.6873, 0.4375, 0.6873, 0.5, 0.625, 0.4375, 0.625, 0.5625, 0.6873, 0.5625, 0.625, 0.625, 0.625, 0.6875, 0.625, 0.75, 0.5627, 0.6875, 0.625, 0.8125, 0.625, 0.875, 0.5627, 0.8125, 0.5627, 0.125, 0.625, 0.125, 0.5627, 0.1875, 0.5627, 0.25, 0.625, 0.25, 0.5627, 0.3125, 0.5627, 0.375, 0.625, 0.375, 0.5627, 0.4375, 0.5627, 0.5, 0.625, 0.5, 0.5627, 0.5625, 0.625, 0.625, 0.625, 0.6875, 0.5627, 0.625, 0.625, 0.75, 0.625, 0.8125, 0.5627, 0.75, 0.625, 0.0625, 0.625, 0.125, 0.5627, 0.0625, 0.625, 0.875, 0.625, 0.9375, 0.5627, 0.875, 0.5627, 0.1875, 0.625, 0.1875, 0.5627, 0.25, 0.625, 0.3125, 0.625, 0.375, 0.5627, 0.3125, 0.625, 0.4375, 0.625, 0.5, 0.5627, 0.4375, 0.625, 0.5625, 0.625, 0.625, 0.5627, 0.5625, 0.5627, 0.6875, 0.5627, 0.75, 0.5003, 0.6875, 0.5627, 0.8125, 0.5627, 0.875, 0.5003, 0.8125, 0.5003, 0.125, 0.5627, 0.125, 0.5003, 0.1875, 0.5003, 0.25, 0.5627, 0.25, 0.5003, 0.3125, 0.5003, 0.375, 0.5627, 0.375, 0.5003, 0.4375, 0.5003, 0.5, 0.5627, 0.5, 0.5003, 0.5625, 0.5627, 0.625, 0.5627, 0.6875, 0.5003, 0.625, 0.5627, 0.75, 0.5627, 0.8125, 0.5003, 0.75, 0.5627, 0.0625, 0.5627, 0.125, 0.5003, 0.0625, 0.5627, 0.875, 0.5627, 0.9375, 0.5003, 0.875, 0.5003, 0.1875, 0.5627, 0.1875, 0.5003, 0.25, 0.5627, 0.3125, 0.5627, 0.375, 0.5003, 0.3125, 0.5627, 0.4375, 0.5627, 0.5, 0.5003, 0.4375, 0.5627, 0.5625, 0.5627, 0.625, 0.5003, 0.5625, 0.5003, 0.6875, 0.5003, 0.75, 0.438, 0.6875, 0.5003, 0.8125, 0.5003, 0.875, 0.438, 0.8125, 0.438, 0.125, 0.5003, 0.125, 0.438, 0.1875, 0.5003, 0.25, 0.5003, 0.3125, 0.438, 0.25, 0.438, 0.375, 0.5003, 0.375, 0.438, 0.4375, 0.438, 0.5, 0.5003, 0.5, 0.438, 0.5625, 0.5003, 0.625, 0.5003, 0.6875, 0.438, 0.625, 0.5003, 0.75, 0.5003, 0.8125, 0.438, 0.75, 0.5003, 0.0625, 0.5003, 0.125, 0.438, 0.0625, 0.5003, 0.875, 0.5003, 0.9375, 0.438, 0.875, 0.438, 0.1875, 0.5003, 0.1875, 0.438, 0.25, 0.5003, 0.3125, 0.5003, 0.375, 0.438, 0.3125, 0.5003, 0.4375, 0.5003, 0.5, 0.438, 0.4375, 0.5003, 0.5625, 0.5003, 0.625, 0.438, 0.5625, 0.3756, 0.6875, 0.438, 0.6875, 0.3756, 0.75, 0.438, 0.8125, 0.438, 0.875, 0.3756, 0.8125, 0.3756, 0.125, 0.438, 0.125, 0.3756, 0.1875, 0.438, 0.25, 0.438, 0.3125, 0.3756, 0.25, 0.3756, 0.375, 0.438, 0.375, 0.3756, 0.4375, 0.3756, 0.5, 0.438, 0.5, 0.3756, 0.5625, 0.438, 0.625, 0.438, 0.6875, 0.3756, 0.625, 0.438, 0.75, 0.438, 0.8125, 0.3756, 0.75, 0.438, 0.0625, 0.438, 0.125, 0.3756, 0.0625, 0.438, 0.875, 0.438, 0.9375, 0.3756, 0.875, 0.3756, 0.1875, 0.438, 0.1875, 0.3756, 0.25, 0.438, 0.3125, 0.438, 0.375, 0.3756, 0.3125, 0.438, 0.4375, 0.438, 0.5, 0.3756, 0.4375, 0.438, 0.5625, 0.438, 0.625, 0.3756, 0.5625, 0.3133, 0.6875, 0.3756, 0.6875, 0.3133, 0.75, 0.3756, 0.8125, 0.3756, 0.875, 0.3133, 0.8125, 0.3133, 0.125, 0.3756, 0.125, 0.3133, 0.1875, 0.3756, 0.25, 0.3756, 0.3125, 0.3133, 0.25, 0.3133, 0.375, 0.3756, 0.375, 0.3133, 0.4375, 0.3133, 0.5, 0.3756, 0.5, 0.3133, 0.5625, 0.3756, 0.625, 0.3756, 0.6875, 0.3133, 0.625, 0.3756, 0.75, 0.3756, 0.8125, 0.3133, 0.75, 0.3756, 0.0625, 0.3756, 0.125, 0.3133, 0.0625, 0.3756, 0.875, 0.3756, 0.9375, 0.3133, 0.875, 0.3133, 0.1875, 0.3756, 0.1875, 0.3133, 0.25, 0.3756, 0.3125, 0.3756, 0.375, 0.3133, 0.3125, 0.3756, 0.4375, 0.3756, 0.5, 0.3133, 0.4375, 0.3756, 0.5625, 0.3756, 0.625, 0.3133, 0.5625, 0.251, 0.6875, 0.3133, 0.6875, 0.251, 0.75, 0.3133, 0.8125, 0.3133, 0.875, 0.251, 0.8125, 0.251, 0.125, 0.3133, 0.125, 0.251, 0.1875, 0.3133, 0.25, 0.3133, 0.3125, 0.251, 0.25, 0.251, 0.375, 0.3133, 0.375, 0.251, 0.4375, 0.251, 0.5, 0.3133, 0.5, 0.251, 0.5625, 0.3133, 0.625, 0.3133, 0.6875, 0.251, 0.625, 0.3133, 0.75, 0.3133, 0.8125, 0.251, 0.75, 0.3133, 0.0625, 0.3133, 0.125, 0.251, 0.0625, 0.3133, 0.875, 0.3133, 0.9375, 0.251, 0.875, 0.251, 0.1875, 0.3133, 0.1875, 0.251, 0.25, 0.3133, 0.3125, 0.3133, 0.375, 0.251, 0.3125, 0.3133, 0.4375, 0.3133, 0.5, 0.251, 0.4375, 0.3133, 0.5625, 0.3133, 0.625, 0.251, 0.5625, 0.1886, 0.6875, 0.251, 0.6875, 0.1886, 0.75, 0.251, 0.8125, 0.251, 0.875, 0.1886, 0.8125, 0.1886, 0.125, 0.251, 0.125, 0.1886, 0.1875, 0.251, 0.25, 0.251, 0.3125, 0.1886, 0.25, 0.1886, 0.375, 0.251, 0.375, 0.1886, 0.4375, 0.1886, 0.5, 0.251, 0.5, 0.1886, 0.5625, 0.251, 0.625, 0.251, 0.6875, 0.1886, 0.625, 0.251, 0.75, 0.251, 0.8125, 0.1886, 0.75, 0.251, 0.0625, 0.251, 0.125, 0.1886, 0.0625, 0.251, 0.875, 0.251, 0.9375, 0.1886, 0.875, 0.1886, 0.1875, 0.251, 0.1875, 0.1886, 0.25, 0.1886, 0.3125, 0.251, 0.3125, 0.1886, 0.375, 0.251, 0.4375, 0.251, 0.5, 0.1886, 0.4375, 0.251, 0.5625, 0.251, 0.625, 0.1886, 0.5625, 0.1263, 0.6875, 0.1886, 0.6875, 0.1263, 0.75, 0.1886, 0.8125, 0.1886, 0.875, 0.1263, 0.8125, 0.1263, 0.125, 0.1886, 0.125, 0.1263, 0.1875, 0.1886, 0.25, 0.1886, 0.3125, 0.1263, 0.25, 0.1263, 0.375, 0.1886, 0.375, 0.1263, 0.4375, 0.1263, 0.5, 0.1886, 0.5, 0.1263, 0.5625, 0.1886, 0.625, 0.1886, 0.6875, 0.1263, 0.625, 0.1886, 0.75, 0.1886, 0.8125, 0.1263, 0.75, 0.1886, 0.0625, 0.1886, 0.125, 0.1263, 0.0625, 0.1886, 0.875, 0.1886, 0.9375, 0.1263, 0.875, 0.1263, 0.1875, 0.1886, 0.1875, 0.1263, 0.25, 0.1263, 0.3125, 0.1886, 0.3125, 0.1263, 0.375, 0.1886, 0.4375, 0.1886, 0.5, 0.1263, 0.4375, 0.1886, 0.5625, 0.1886, 0.625, 0.1263, 0.5625, 0.06393, 0.6875, 0.1263, 0.6875, 0.06393, 0.75, 0.06393, 0.8125, 0.1263, 0.8125, 0.06393, 0.875, 0.06393, 0.125, 0.1263, 0.125, 0.06393, 0.1875, 0.1263, 0.25, 0.1263, 0.3125, 0.06393, 0.25, 0.06393, 0.375, 0.1263, 0.375, 0.06393, 0.4375, 0.06393, 0.5, 0.1263, 0.5, 0.06393, 0.5625, 0.1263, 0.625, 0.1263, 0.6875, 0.06393, 0.625, 0.1263, 0.75, 0.1263, 0.8125, 0.06393, 0.75, 0.1263, 0.0625, 0.1263, 0.125, 0.06393, 0.0625, 0.1263, 0.875, 0.1263, 0.9375, 0.06393, 0.875, 0.06393, 0.1875, 0.1263, 0.1875, 0.06393, 0.25, 0.06393, 0.3125, 0.1263, 0.3125, 0.06393, 0.375, 0.1263, 0.4375, 0.1263, 0.5, 0.06393, 0.4375, 0.1263, 0.5625, 0.1263, 0.625, 0.06393, 0.5625, 0.001591, 0.6875, 0.06393, 0.6875, 0.001591, 0.75, 0.001591, 0.8125, 0.06393, 0.8125, 0.001591, 0.875, 0.001591, 0.125, 0.06393, 0.125, 0.001591, 0.1875, 0.06393, 0.25, 0.06393, 0.3125, 0.001591, 0.25, 0.001591, 0.375, 0.06393, 0.375, 0.001591, 0.4375, 0.001591, 0.5, 0.06393, 0.5, 0.001591, 0.5625, 0.06393, 0.625, 0.06393, 0.6875, 0.001591, 0.625, 0.06393, 0.75, 0.06393, 0.8125, 0.001591, 0.75, 0.06393, 0.0625, 0.06393, 0.125, 0.001591, 0.0625, 0.06393, 0.875, 0.06393, 0.9375, 0.001591, 0.875, 0.001591, 0.1875, 0.06393, 0.1875, 0.001591, 0.25, 0.001591, 0.3125, 0.06393, 0.3125, 0.001591, 0.375, 0.06393, 0.4375, 0.06393, 0.5, 0.001591, 0.4375, 0.06393, 0.5625, 0.06393, 0.625, 0.001591, 0.5625, 0.9367, 0.6875, 0.999, 0.6875, 0.9367, 0.75, 0.9367, 0.8125, 0.999, 0.8125, 0.9367, 0.875, 0.9367, 0.125, 0.999, 0.125, 0.9367, 0.1875, 0.999, 0.25, 0.999, 0.3125, 0.9367, 0.25, 0.9367, 0.375, 0.999, 0.375, 0.9367, 0.4375, 0.9367, 0.5, 0.999, 0.5, 0.9367, 0.5625, 0.999, 0.625, 0.999, 0.6875, 0.9367, 0.625, 0.999, 0.75, 0.999, 0.8125, 0.9367, 0.75, 0.999, 0.0625, 0.999, 0.125, 0.9367, 0.0625, 0.999, 0.875, 0.999, 0.9375, 0.9367, 0.875, 0.9367, 0.1875, 0.999, 0.1875, 0.9367, 0.25, 0.9367, 0.3125, 0.999, 0.3125, 0.9367, 0.375, 0.999, 0.4375, 0.999, 0.5, 0.9367, 0.4375, 0.999, 0.5625, 0.999, 0.625, 0.9367, 0.5625, 0.8744, 0.6875, 0.9367, 0.6875, 0.8744, 0.75, 0.8744, 0.8125, 0.9367, 0.8125, 0.8744, 0.875, 0.8744, 0.125, 0.9367, 0.125, 0.8744, 0.1875, 0.9367, 0.25, 0.9367, 0.3125, 0.8744, 0.25, 0.8744, 0.375, 0.9367, 0.375, 0.8744, 0.4375, 0.8744, 0.5, 0.9367, 0.5, 0.8744, 0.5625, 0.9367, 0.625, 0.9367, 0.6875, 0.8744, 0.625, 0.9367, 0.75, 0.9367, 0.8125, 0.8744, 0.75, 0.9367, 0.0625, 0.9367, 0.125, 0.8744, 0.0625, 0.9367, 0.875, 0.9367, 0.9375, 0.8744, 0.875, 0.8744, 0.1875, 0.9367, 0.1875, 0.8744, 0.25, 0.8744, 0.3125, 0.9367, 0.3125, 0.8744, 0.375, 0.9367, 0.4375, 0.9367, 0.5, 0.8744, 0.4375, 0.9367, 0.5625, 0.9367, 0.625, 0.8744, 0.5625, 0.812, 0.6875, 0.8744, 0.6875, 0.812, 0.75, 0.812, 0.8125, 0.8744, 0.8125, 0.812, 0.875, 0.8744, 0.125, 0.8744, 0.1875, 0.812, 0.125, 0.8744, 0.25, 0.8744, 0.3125, 0.812, 0.25, 0.812, 0.375, 0.8744, 0.375, 0.812, 0.4375, 0.812, 0.5, 0.8744, 0.5, 0.812, 0.5625, 0.8744, 0.625, 0.8744, 0.6875, 0.812, 0.625, 0.8744, 0.75, 0.8744, 0.8125, 0.812, 0.75, 0.8744, 0.0625, 0.8744, 0.125, 0.812, 0.0625, 0.8744, 0.875, 0.8744, 0.9375, 0.812, 0.875, 0.812, 0.1875, 0.8744, 0.1875, 0.812, 0.25, 0.812, 0.3125, 0.8744, 0.3125, 0.812, 0.375, 0.8744, 0.4375, 0.8744, 0.5, 0.812, 0.4375, 0.8744, 0.5625, 0.8744, 0.625, 0.812, 0.5625, 0.7497, 0.6875, 0.812, 0.6875, 0.7497, 0.75, 0.7497, 0.8125, 0.812, 0.8125, 0.7497, 0.875, 0.812, 0.125, 0.812, 0.1875, 0.7497, 0.125, 0.812, 0.25, 0.812, 0.3125, 0.7497, 0.25, 0.812, 0.375, 0.812, 0.4375, 0.7497, 0.375, 0.7497, 0.5, 0.812, 0.5, 0.7497, 0.5625, 0.812, 0.625, 0.812, 0.6875, 0.7497, 0.625, 0.7497, 0.75, 0.812, 0.75, 0.7497, 0.8125, 0.812, 0.0625, 0.812, 0.125, 0.7497, 0.0625, 0.7497, 0.875, 0.812, 0.875, 0.7497, 0.9375, 0.812, 0.1875, 0.812, 0.25, 0.7497, 0.1875, 0.812, 0.3125, 0.812, 0.375, 0.7497, 0.3125, 0.812, 0.4375, 0.812, 0.5, 0.7497, 0.4375, 0.812, 0.5625, 0.812, 0.625, 0.7497, 0.5625])
me_sphere_003.use_remesh_preserve_volume = False
me_sphere_003.use_remesh_preserve_attributes = False
me_sphere_003.use_mirror_vertex_groups = False
me_sphere_003.update()

# ---- objects
ob_sphere = bpy.data.objects.new('Sphere', me_sphere_003)
ob_lamp = bpy.data.objects.new('Lamp', light_lamp)
ob_camera = bpy.data.objects.new('Camera', cam_camera)

# ---- transforms, parenting, visibility, modifiers, constraints
ob_sphere.location = (0.0, 0.0, 0.0)
ob_sphere.lineart.crease_threshold = 0.0
ob_lamp.location = (4.076, 1.005, 5.904)
ob_lamp.rotation_euler = (0.6503, 0.05522, 1.866)
ob_lamp.lock_rotations_4d = False
ob_lamp.empty_display_type = 'ARROWS'
ob_lamp.color = (0.0, 0.0, 0.0, 0.0)
ob_lamp.lineart.crease_threshold = 0.0
ob_camera.location = (7.481, -6.508, 5.344)
ob_camera.rotation_euler = (1.109, 0.01082, 0.8149)
ob_camera.lock_rotations_4d = False
ob_camera.empty_display_type = 'ARROWS'
ob_camera.color = (0.0, 0.0, 0.0, 0.0)
ob_camera.display_type = 'WIRE'
ob_camera.lineart.crease_threshold = 0.0

# ---- collection membership
col_collection_1.objects.link(ob_sphere)
col_collection_1.objects.link(ob_lamp)
col_collection_1.objects.link(ob_camera)

# ---- scene / render settings (as saved in the file)
scene.camera = ob_camera
scene.frame_start = 1; scene.frame_end = 250; scene.frame_set(0)
scene.render.engine = 'BLENDER_EEVEE_NEXT'
scene.render.resolution_percentage = 50
scene.render.dither_intensity = 0.0
scene.cycles.use_denoising = False
scene.cycles.samples = 10
scene.cycles.sampling_pattern = 'TABULATED_SOBOL'
scene.cycles.light_sampling_threshold = 0.0
scene.cycles.use_adaptive_sampling = False
scene.cycles.use_light_tree = False
scene.cycles.blur_glossy = 0.0
scene.cycles.pixel_filter_type = 'GAUSSIAN'
scene.cycles.sample_clamp_indirect = 0.0
scene.view_settings.view_transform = 'Standard'
bpy.context.view_layer.update()
